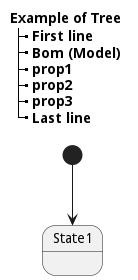

The diagram above was rendered by PlantUML. Its source (embedded in the PNG):
@startuml
skinparam titleFontSize 14
title
	Example of Tree
	|_ First line
	|_ **Bom (Model)**
	|_ prop1
	|_ prop2
	|_ prop3
	|_ Last line
end title
[*] --> State1
@enduml